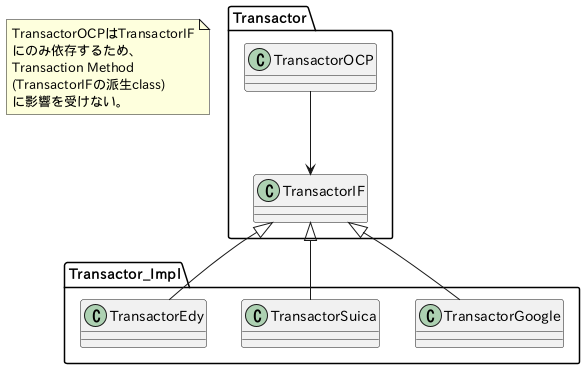

The diagram above was rendered by PlantUML. Its source (embedded in the PNG):
@startuml

package Transactor {
    class TransactorOCP 
    class TransactorIF
}

package Transactor_Impl {
    class TransactorGoogle
    class TransactorSuica
    class TransactorEdy
}

TransactorIF <|-- TransactorGoogle
TransactorIF <|-- TransactorSuica
TransactorIF <|-- TransactorEdy

TransactorOCP --> TransactorIF

note as N
TransactorOCPはTransactorIF
にのみ依存するため、
Transaction Method
(TransactorIFの派生class)
に影響を受けない。
end note

@enduml